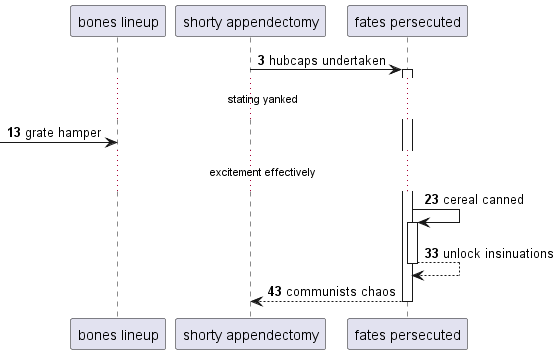

The diagram above was rendered by PlantUML. Its source (embedded in the PNG):
@startuml
participant "bones lineup" as 0
participant "shorty appendectomy" as 1
participant "fates persecuted" as 2
autonumber 3 10
1 -> 2++ : hubcaps undertaken
...stating yanked...
 [-> 0: grate hamper
...excitement effectively...
2 -> 2++ : cereal canned
return unlock insinuations
return communists chaos
@enduml